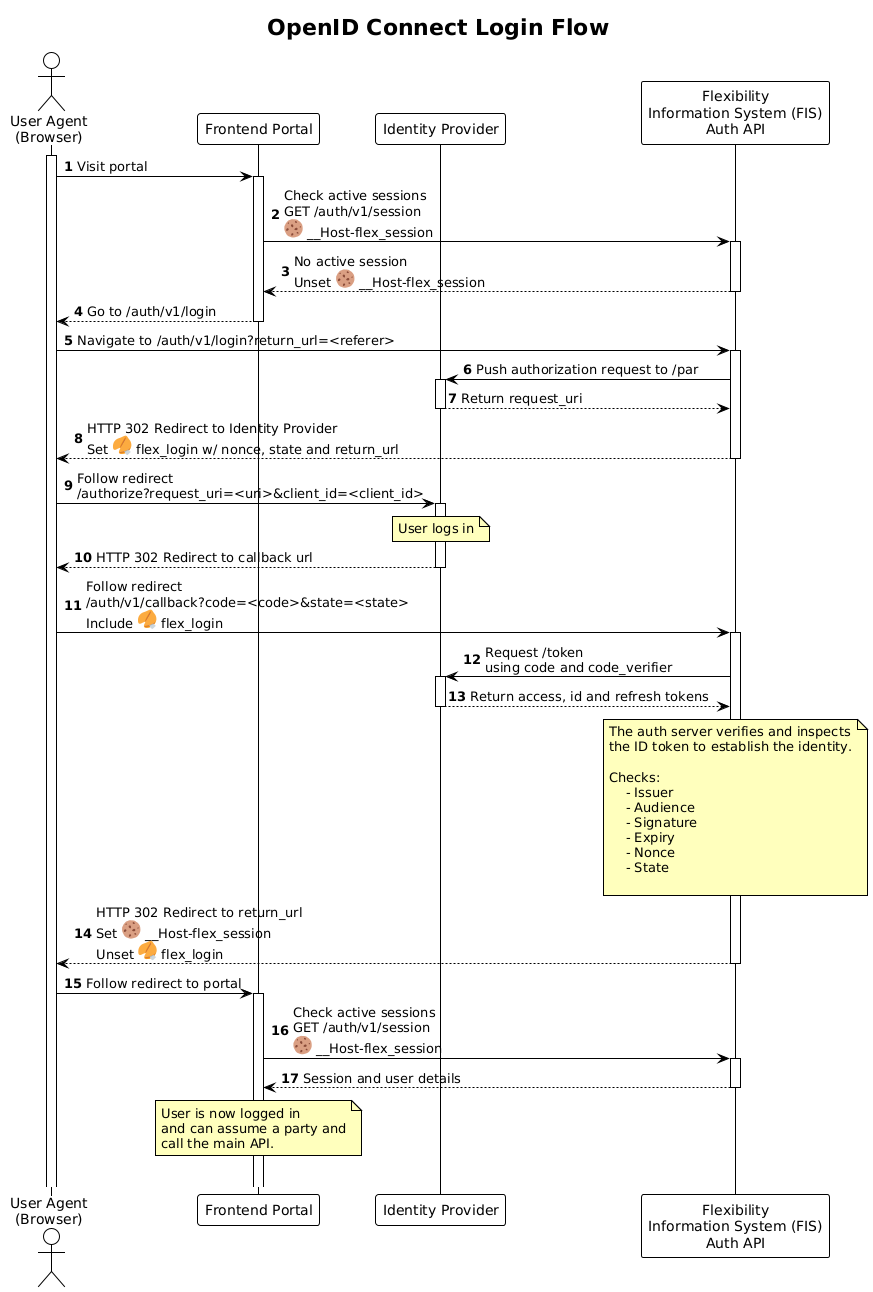

The diagram above was rendered by PlantUML. Its source (embedded in the PNG):
@startuml oidc_login_sequence

!theme plain

title OpenID Connect Login Flow

autonumber
autoactivate on

skinparam note {
    BackgroundColor #FFFFBD
}

actor "User Agent\n(Browser)" as UA
activate UA
participant "Frontend Portal" as PORTAL
participant "Identity Provider" as IDP
participant "Flexibility\nInformation System (FIS)\nAuth API" as AUTH

UA -> PORTAL: Visit portal
PORTAL -> AUTH: Check active sessions\nGET /auth/v1/session\n<:cookie:> __Host-flex_session
return No active session\nUnset <:cookie:> __Host-flex_session
return Go to /auth/v1/login

UA -> AUTH: Navigate to /auth/v1/login?return_url=<referer>
AUTH -> IDP: Push authorization request to /par
return Return request_uri
return HTTP 302 Redirect to Identity Provider\nSet <:fortune_cookie:> flex_login w/ nonce, state and return_url

UA -> IDP: Follow redirect\n/authorize?request_uri=<uri>&client_id=<client_id>
note over IDP
    User logs in
end note
return HTTP 302 Redirect to callback url

UA -> AUTH: Follow redirect\n/auth/v1/callback?code=<code>&state=<state>\nInclude <:fortune_cookie:> flex_login
AUTH -> IDP: Request /token\nusing code and code_verifier
return Return access, id and refresh tokens
note over AUTH
    The auth server verifies and inspects
    the ID token to establish the identity.

    Checks:
        - Issuer
        - Audience
        - Signature
        - Expiry
        - Nonce
        - State

end note

return HTTP 302 Redirect to return_url\nSet <:cookie:> __Host-flex_session\nUnset <:fortune_cookie:> flex_login

UA -> PORTAL: Follow redirect to portal
PORTAL -> AUTH: Check active sessions\nGET /auth/v1/session\n<:cookie:> __Host-flex_session
return Session and user details

note over PORTAL
    User is now logged in
    and can assume a party and
    call the main API.
end note
|||
@enduml